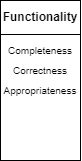

The diagram above was exported from draw.io. Its source (the exported page's mxGraphModel, read from the mxfile embedded in the PNG):
<mxGraphModel dx="1050" dy="637" grid="1" gridSize="10" guides="1" tooltips="1" connect="1" arrows="1" fold="1" page="1" pageScale="1" pageWidth="827" pageHeight="1169" math="0" shadow="0">
  <root>
    <mxCell id="_cMEJkciD_aqV913pfZD-0" />
    <mxCell id="_cMEJkciD_aqV913pfZD-1" parent="_cMEJkciD_aqV913pfZD-0" />
    <mxCell id="cZ0vHt0oVeqG0NVhwaIE-133" value="" style="rounded=0;whiteSpace=wrap;html=1;container=1;recursiveResize=0;collapsible=0;" parent="_cMEJkciD_aqV913pfZD-1" vertex="1">
      <mxGeometry x="10" y="520" width="80" height="160" as="geometry" />
    </mxCell>
    <mxCell id="cZ0vHt0oVeqG0NVhwaIE-130" value="Completeness" style="rounded=0;whiteSpace=wrap;html=1;strokeColor=none;fontSize=10;fillColor=none;" parent="cZ0vHt0oVeqG0NVhwaIE-133" vertex="1">
      <mxGeometry x="0.040000000000020464" y="40" width="80" height="20" as="geometry" />
    </mxCell>
    <mxCell id="cZ0vHt0oVeqG0NVhwaIE-131" value="Correctness" style="rounded=0;whiteSpace=wrap;html=1;strokeColor=none;fontSize=10;fillColor=none;" parent="cZ0vHt0oVeqG0NVhwaIE-133" vertex="1">
      <mxGeometry x="0.040000000000020464" y="60" width="80" height="20" as="geometry" />
    </mxCell>
    <mxCell id="cZ0vHt0oVeqG0NVhwaIE-132" value="Appropriateness" style="rounded=0;whiteSpace=wrap;html=1;strokeColor=none;fontSize=10;fillColor=none;" parent="cZ0vHt0oVeqG0NVhwaIE-133" vertex="1">
      <mxGeometry x="0.040000000000020464" y="80" width="80" height="20" as="geometry" />
    </mxCell>
    <mxCell id="cZ0vHt0oVeqG0NVhwaIE-0" value="Functionality" style="rounded=0;whiteSpace=wrap;html=1;fontStyle=1" parent="cZ0vHt0oVeqG0NVhwaIE-133" vertex="1">
      <mxGeometry width="80" height="34" as="geometry" />
    </mxCell>
  </root>
</mxGraphModel>